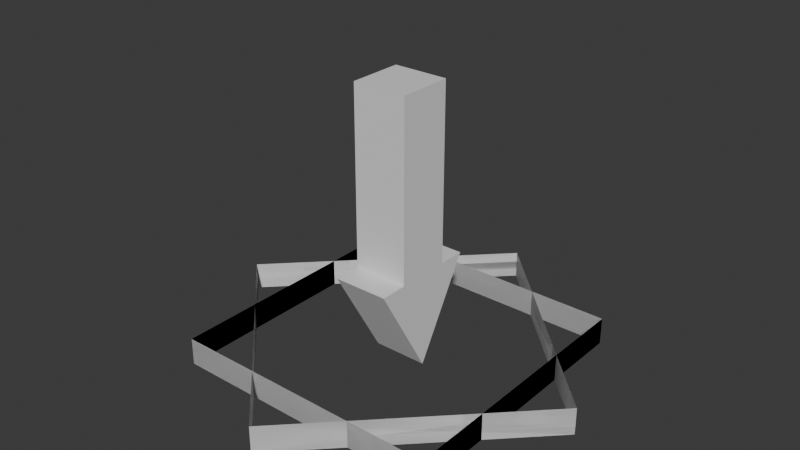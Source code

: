 # Source: TeleportPoint.blend  (saved by Blender 4.0.36; exported with 4.5.12 LTS)
import bpy
from mathutils import Matrix  # noqa: F401  (used for matrix-valued properties, if any)

bpy.ops.wm.read_factory_settings(use_empty=True)
scene = bpy.context.scene
scene.name = 'Scene'

# ---- collections
col_collection = bpy.data.collections.new('Collection'); scene.collection.children.link(col_collection)

# ---- materials (node trees are filled in below, after node groups)
mat_material = bpy.data.materials.new('Material')
mat_material.alpha_threshold = 0.0
mat_material.use_transparent_shadow = False
mat_material.roughness = 0.5
mat_material.line_color = (0.0, 0.0, 0.0, 1.0)

# ---- material node trees
mat_material.use_nodes = True; mat_material.node_tree.nodes.clear()
_N = mat_material.node_tree.nodes; _L = mat_material.node_tree.links
n0 = _N.new('ShaderNodeOutputMaterial'); n0.name = 'Material Output'; n0.location = (300, 300)
n1 = _N.new('ShaderNodeBsdfPrincipled'); n1.name = 'Principled BSDF'; n1.location = (10, 300)
n1.inputs[3].default_value = 1.45
_L.new(n1.outputs[0], n0.inputs[0])
n0.is_active_output = True

# ---- world
world_world = bpy.data.worlds.new('World'); scene.world = world_world
world_world.use_nodes = True; world_world.node_tree.nodes.clear()
_N = world_world.node_tree.nodes; _L = world_world.node_tree.links
n0 = _N.new('ShaderNodeOutputWorld'); n0.name = 'World Output'; n0.location = (300, 300)
n1 = _N.new('ShaderNodeBackground'); n1.name = 'Background'; n1.location = (10, 300)
n1.inputs[0].default_value = (0.05088, 0.05088, 0.05088, 1.0)
_L.new(n1.outputs[0], n0.inputs[0])
n0.is_active_output = True
world_world.color = (0.05088, 0.05088, 0.05088)
world_world.use_sun_shadow = False
world_world.sun_shadow_jitter_overblur = 0.0

# ---- meshes
me_cube = bpy.data.meshes.new('Cube')
me_cube.from_pydata([(0.5, 0.1, 0.5), (0.5, 0.1, -0.5), (0.5, -2.186e-08, 0.5), (0.5, -2.186e-08, -0.5), (-0.5, 0.1, 0.5), (-0.5, 0.1, -0.5), (-0.5, -2.186e-08, 0.5), (-0.5, -2.186e-08, -0.5), (0.5, -8.146e-08, -0.5), (-0.5, -8.146e-08, -0.5), (0.5, -2.186e-08, 0.5), (-0.5, -2.186e-08, 0.5), (0.7071, 0.1, 0.0), (2.98e-08, 0.1, -0.7071), (0.7071, -4.371e-08, -2.98e-08), (0.0, -3.091e-08, -0.7071), (0.0, 0.1, 0.7071), (-0.7071, 0.1, 2.98e-08), (-2.98e-08, -1.28e-08, 0.7071), (-0.7071, 0.0, 0.0), (2.98e-08, -9.051e-08, -0.7071), (-0.7071, -5.96e-08, 2.98e-08), (0.7071, -4.371e-08, 0.0), (0.0, -1.28e-08, 0.7071), (0.1, 1.0, 0.1), (0.1, 1.0, -0.1), (-0.1, 1.0, 0.1), (-0.1, 1.0, -0.1), (-0.1, 0.35, -0.1), (0.1, 0.35, 0.1), (-0.1, 0.35, 0.1), (0.1, 0.35, -0.1), (-0.1, 0.35, -0.2), (-0.1, 0.0, -9.921e-10), (0.1, 0.0, -9.921e-10), (0.1, 0.35, 0.2), (-0.1, 0.35, 0.2), (0.1, 0.35, -0.2)], [], [(0, 4, 6, 2), (7, 6, 4, 5), (5, 1, 3, 7), (1, 0, 2, 3), (1, 5, 9, 8), (4, 0, 10, 11), (0, 1, 8, 10), (5, 4, 11, 9), (12, 16, 18, 14), (19, 18, 16, 17), (17, 13, 15, 19), (13, 12, 14, 15), (13, 17, 21, 20), (16, 12, 22, 23), (12, 13, 20, 22), (17, 16, 23, 21), (28, 31, 37, 32), (28, 30, 26, 27), (29, 30, 36, 35), (31, 29, 35, 37), (27, 26, 24, 25), (25, 24, 29, 31), (27, 25, 31, 28), (30, 28, 32, 36), (24, 26, 30, 29), (35, 36, 33, 34), (32, 37, 34, 33), (37, 35, 34), (33, 36, 32)])
_uv = me_cube.uv_layers.new(name='UVMap')
_uv.uv.foreach_set('vector', [0.625, 0.5, 0.875, 0.5, 0.875, 0.75, 0.625, 0.75, 0.375, 0.0, 0.625, 0.0, 0.625, 0.25, 0.375, 0.25, 0.125, 0.5, 0.375, 0.5, 0.375, 0.75, 0.125, 0.75, 0.375, 0.5, 0.625, 0.5, 0.625, 0.75, 0.375, 0.75, 0.375, 0.5, 0.125, 0.5, 0.125, 0.5, 0.375, 0.5, 0.875, 0.5, 0.625, 0.5, 0.625, 0.5, 0.875, 0.5, 0.625, 0.5, 0.375, 0.5, 0.375, 0.5, 0.625, 0.5, 0.375, 0.25, 0.625, 0.25, 0.625, 0.25, 0.375, 0.25, 0.625, 0.5, 0.875, 0.5, 0.875, 0.75, 0.625, 0.75, 0.375, 0.0, 0.625, 0.0, 0.625, 0.25, 0.375, 0.25, 0.125, 0.5, 0.375, 0.5, 0.375, 0.75, 0.125, 0.75, 0.375, 0.5, 0.625, 0.5, 0.625, 0.75, 0.375, 0.75, 0.375, 0.5, 0.125, 0.5, 0.125, 0.5, 0.375, 0.5, 0.875, 0.5, 0.625, 0.5, 0.625, 0.5, 0.875, 0.5, 0.625, 0.5, 0.375, 0.5, 0.375, 0.5, 0.625, 0.5, 0.375, 0.25, 0.625, 0.25, 0.625, 0.25, 0.375, 0.25, 0.125, 0.625, 0.375, 0.625, 0.375, 0.625, 0.125, 0.625, 0.375, 0.125, 0.625, 0.125, 0.625, 0.25, 0.375, 0.25, 0.625, 0.625, 0.875, 0.625, 0.875, 0.625, 0.625, 0.625, 0.375, 0.625, 0.625, 0.625, 0.625, 0.625, 0.375, 0.625, 0.375, 0.25, 0.625, 0.25, 0.625, 0.5, 0.375, 0.5, 0.375, 0.5, 0.625, 0.5, 0.625, 0.625, 0.375, 0.625, 0.125, 0.5, 0.375, 0.5, 0.375, 0.625, 0.125, 0.625, 0.625, 0.125, 0.375, 0.125, 0.375, 0.125, 0.625, 0.125, 0.625, 0.5, 0.875, 0.5, 0.875, 0.625, 0.625, 0.625, 0.625, 0.625, 0.875, 0.625, 0.875, 0.75, 0.625, 0.75, 0.125, 0.625, 0.375, 0.625, 0.375, 0.75, 0.125, 0.75, 0.375, 0.625, 0.625, 0.625, 0.375, 0.75, 0.625, 0.0, 0.625, 0.125, 0.375, 0.125])
me_cube.materials.append(mat_material)
me_cube.use_mirror_vertex_groups = False
me_cube.update()

# ---- objects
ob_cube = bpy.data.objects.new('Cube', me_cube)

# ---- transforms, parenting, visibility, modifiers, constraints
ob_cube.location = (0.0, 0.0, 0.0)
ob_cube.rotation_euler = (1.571, 0.0, 0.0)
ob_cube.lock_rotations_4d = False
ob_cube.empty_display_type = 'ARROWS'
ob_cube.lineart.crease_threshold = 0.0

# ---- collection membership
col_collection.objects.link(ob_cube)

# ---- scene / render settings (as saved in the file)
scene.frame_start = 1; scene.frame_end = 250; scene.frame_set(1)
scene.render.engine = 'BLENDER_EEVEE_NEXT'
scene.cycles.sampling_pattern = 'TABULATED_SOBOL'
bpy.context.view_layer.update()

# ---- added for rendering (the .blend has no active camera and no usable light): camera, sun
cam_auto = bpy.data.cameras.new('AutoCamera')
cam_auto.lens = 50.0
cam_auto.sensor_width = 36.0
cam_auto.clip_end = 1000.0
ob_auto_camera = bpy.data.objects.new('AutoCamera', cam_auto)
scene.collection.objects.link(ob_auto_camera)
ob_auto_camera.location = (2.06887, -2.48264, 2.15509)
ob_auto_camera.rotation_euler = (1.09748, -7.21219e-08, 0.694738)
scene.camera = ob_auto_camera
light_auto_sun = bpy.data.lights.new('AutoSun', 'SUN')
light_auto_sun.energy = 3.0
light_auto_sun.angle = 0.0523599
ob_auto_sun = bpy.data.objects.new('AutoSun', light_auto_sun)
scene.collection.objects.link(ob_auto_sun)
ob_auto_sun.rotation_euler = (0.872665, 0.174533, 0.523599)
bpy.context.view_layer.update()
